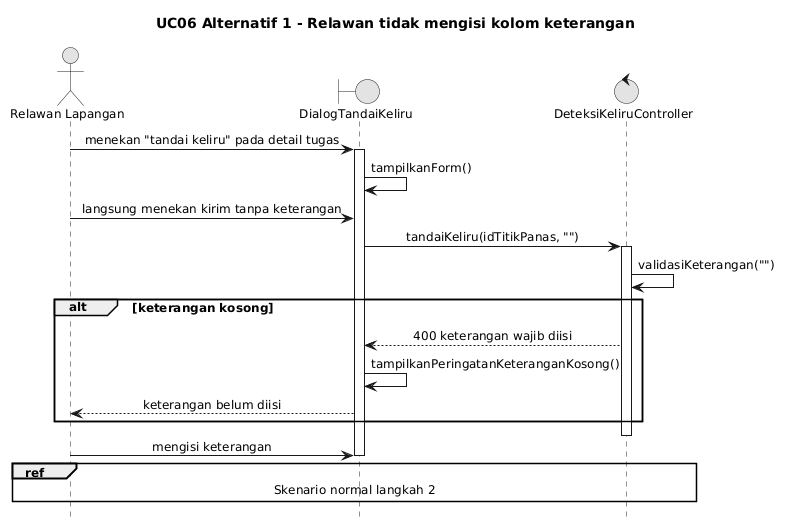

The diagram above was rendered by PlantUML. Its source (embedded in the PNG):
@startuml
skinparam monochrome true
skinparam shadowing false
skinparam defaultFontName Arial
skinparam defaultFontSize 12
skinparam sequenceMessageAlign center
skinparam responseMessageBelowArrow true

hide footbox
title UC06 Alternatif 1 - Relawan tidak mengisi kolom keterangan
actor "Relawan Lapangan" as R
boundary DialogTandaiKeliru as V
control DeteksiKeliruController as C

R -> V : menekan "tandai keliru" pada detail tugas
activate V
V -> V : tampilkanForm()
R -> V : langsung menekan kirim tanpa keterangan
V -> C : tandaiKeliru(idTitikPanas, "")
activate C
C -> C : validasiKeterangan("")
alt keterangan kosong
  C --> V : 400 keterangan wajib diisi
  V -> V : tampilkanPeringatanKeteranganKosong()
  V --> R : keterangan belum diisi
end
deactivate C
R -> V : mengisi keterangan
deactivate V
ref over R, V, C : Skenario normal langkah 2
@enduml